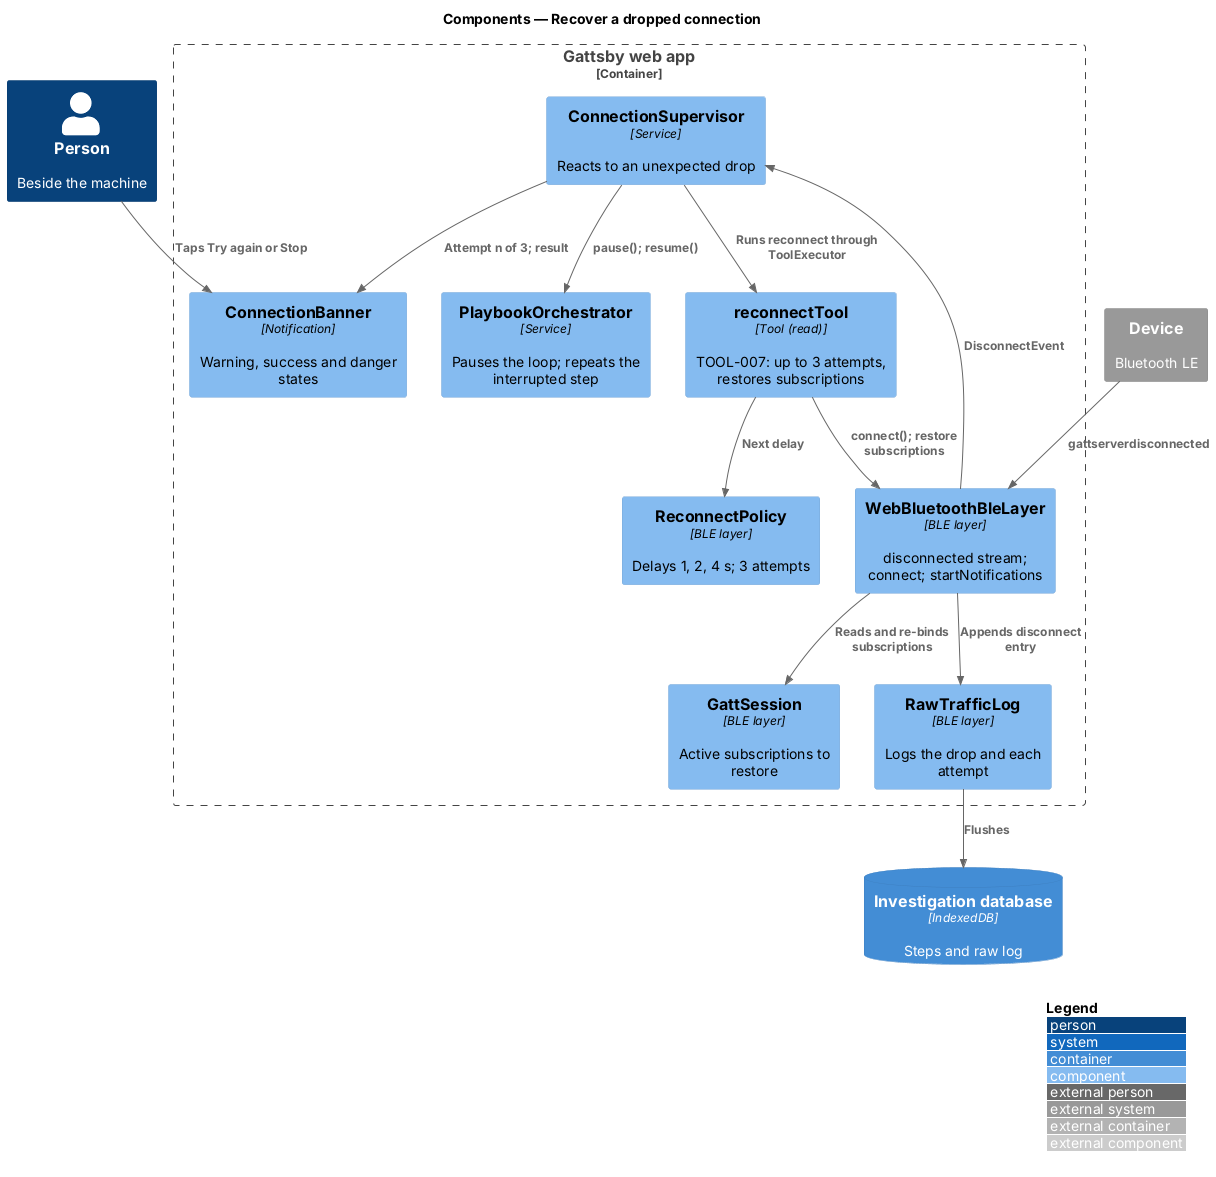

The diagram above was rendered by PlantUML. Its source (embedded in the PNG):
@startuml
!include <C4/C4_Component>
LAYOUT_WITH_LEGEND()
title Components — Recover a dropped connection

Person(person, "Person", "Beside the machine")
Container_Boundary(spa, "Gattsby web app") {
  Component(banner, "ConnectionBanner", "Notification", "Warning, success and danger states")
  Component(orch, "PlaybookOrchestrator", "Service", "Pauses the loop; repeats the interrupted step")
  Component(supervisor, "ConnectionSupervisor", "Service", "Reacts to an unexpected drop")
  Component(tool, "reconnectTool", "Tool (read)", "TOOL-007: up to 3 attempts, restores subscriptions")
  Component(policy, "ReconnectPolicy", "BLE layer", "Delays 1, 2, 4 s; 3 attempts")
  Component(ble, "WebBluetoothBleLayer", "BLE layer", "disconnected stream; connect; startNotifications")
  Component(session, "GattSession", "BLE layer", "Active subscriptions to restore")
  Component(log, "RawTrafficLog", "BLE layer", "Logs the drop and each attempt")
}
ContainerDb(idb, "Investigation database", "IndexedDB", "Steps and raw log")
System_Ext(device, "Device", "Bluetooth LE")

Rel(device, ble, "gattserverdisconnected")
Rel(ble, log, "Appends disconnect entry")
Rel(ble, supervisor, "DisconnectEvent")
Rel(supervisor, orch, "pause(); resume()")
Rel(supervisor, tool, "Runs reconnect through ToolExecutor")
Rel(tool, policy, "Next delay")
Rel(tool, ble, "connect(); restore subscriptions")
Rel(ble, session, "Reads and re-binds subscriptions")
Rel(supervisor, banner, "Attempt n of 3; result")
Rel(person, banner, "Taps Try again or Stop")
Rel(log, idb, "Flushes")
@enduml